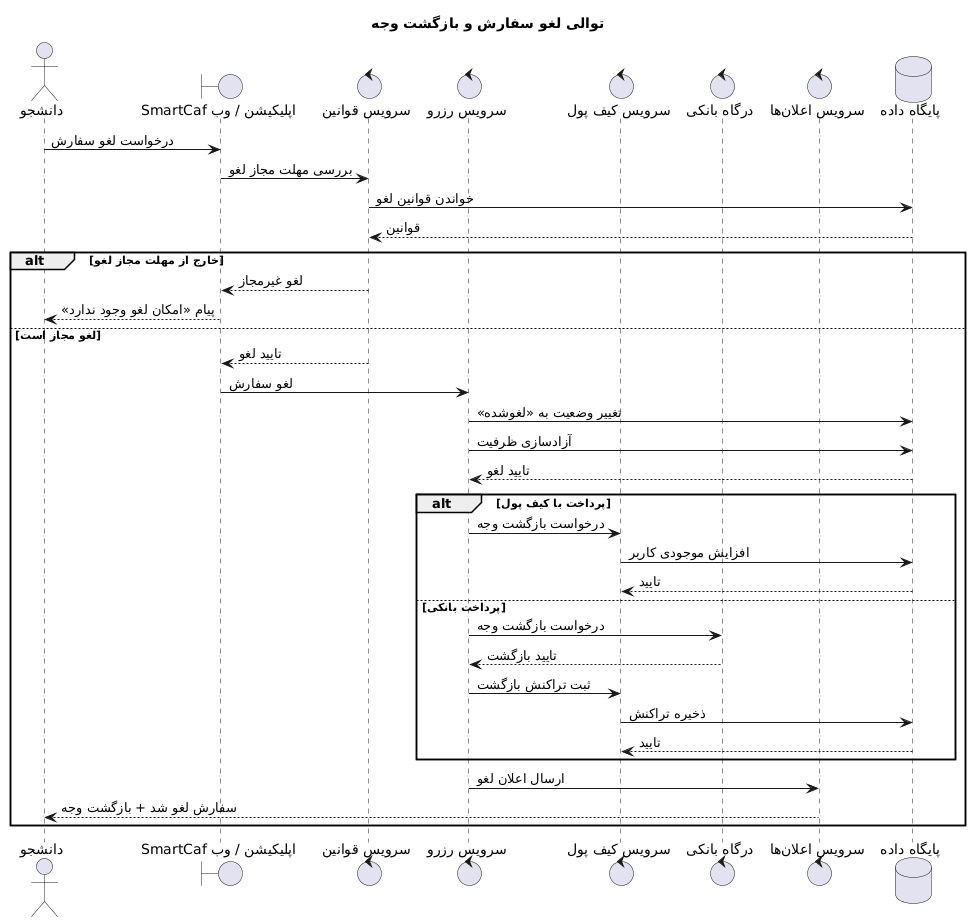

The diagram above was rendered by PlantUML. Its source (embedded in the PNG):
@startuml
title توالی لغو سفارش و بازگشت وجه

actor "دانشجو" as Student
boundary "اپلیکیشن / وب SmartCaf" as UI
control "سرویس قوانین" as Rules
control "سرویس رزرو" as Reserve
control "سرویس کیف پول" as Wallet
control "درگاه بانکی" as Bank
control "سرویس اعلانها" as Notif
database "پایگاه داده" as DB

Student -> UI : درخواست لغو سفارش
UI -> Rules : بررسی مهلت مجاز لغو

Rules -> DB : خواندن قوانین لغو
DB --> Rules : قوانین

alt خارج از مهلت مجاز لغو
    Rules --> UI : لغو غیرمجاز
    UI --> Student : پیام «امکان لغو وجود ندارد»
else لغو مجاز است
    Rules --> UI : تایید لغو

    UI -> Reserve : لغو سفارش
    Reserve -> DB : تغییر وضعیت به «لغوشده»
    Reserve -> DB : آزادسازی ظرفیت
    DB --> Reserve : تایید لغو

    alt پرداخت با کیف پول
        Reserve -> Wallet : درخواست بازگشت وجه
        Wallet -> DB : افزایش موجودی کاربر
        DB --> Wallet : تایید
    else پرداخت بانکی
        Reserve -> Bank : درخواست بازگشت وجه
        Bank --> Reserve : تایید بازگشت
        Reserve -> Wallet : ثبت تراکنش بازگشت
        Wallet -> DB : ذخیره تراکنش
        DB --> Wallet : تایید
    end

    Reserve -> Notif : ارسال اعلان لغو
    Notif --> Student : سفارش لغو شد + بازگشت وجه
end
@enduml